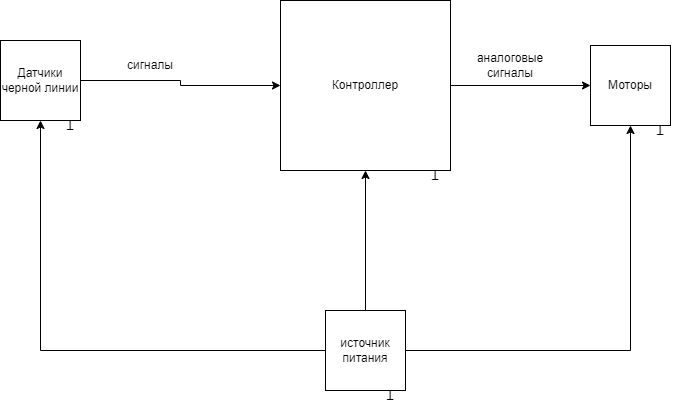

The diagram above was exported from draw.io. Its source (the exported page's mxGraphModel, read from the mxfile embedded in the PNG):
<mxGraphModel dx="1290" dy="573" grid="1" gridSize="10" guides="1" tooltips="1" connect="1" arrows="1" fold="1" page="1" pageScale="1" pageWidth="827" pageHeight="1169" math="0" shadow="0">
  <root>
    <mxCell id="0" />
    <mxCell id="1" parent="0" />
    <mxCell id="UmG5LMUA1Sxm9b7djnVt-10" style="edgeStyle=orthogonalEdgeStyle;rounded=0;orthogonalLoop=1;jettySize=auto;html=1;exitX=1;exitY=0.5;exitDx=0;exitDy=0;" edge="1" parent="1" source="UmG5LMUA1Sxm9b7djnVt-1" target="UmG5LMUA1Sxm9b7djnVt-9">
      <mxGeometry relative="1" as="geometry" />
    </mxCell>
    <mxCell id="UmG5LMUA1Sxm9b7djnVt-1" value="Контроллер" style="whiteSpace=wrap;html=1;aspect=fixed;" vertex="1" parent="1">
      <mxGeometry x="310" y="100" width="170" height="170" as="geometry" />
    </mxCell>
    <mxCell id="UmG5LMUA1Sxm9b7djnVt-4" style="edgeStyle=orthogonalEdgeStyle;rounded=0;orthogonalLoop=1;jettySize=auto;html=1;exitX=0.5;exitY=0;exitDx=0;exitDy=0;entryX=0.5;entryY=1;entryDx=0;entryDy=0;" edge="1" parent="1" source="UmG5LMUA1Sxm9b7djnVt-2" target="UmG5LMUA1Sxm9b7djnVt-1">
      <mxGeometry relative="1" as="geometry" />
    </mxCell>
    <mxCell id="UmG5LMUA1Sxm9b7djnVt-5" style="edgeStyle=orthogonalEdgeStyle;rounded=0;orthogonalLoop=1;jettySize=auto;html=1;exitX=0;exitY=0.5;exitDx=0;exitDy=0;entryX=0.5;entryY=1;entryDx=0;entryDy=0;" edge="1" parent="1" source="UmG5LMUA1Sxm9b7djnVt-2" target="UmG5LMUA1Sxm9b7djnVt-3">
      <mxGeometry relative="1" as="geometry" />
    </mxCell>
    <mxCell id="UmG5LMUA1Sxm9b7djnVt-11" style="edgeStyle=orthogonalEdgeStyle;rounded=0;orthogonalLoop=1;jettySize=auto;html=1;exitX=1;exitY=0.5;exitDx=0;exitDy=0;entryX=0.5;entryY=1;entryDx=0;entryDy=0;" edge="1" parent="1" source="UmG5LMUA1Sxm9b7djnVt-2" target="UmG5LMUA1Sxm9b7djnVt-9">
      <mxGeometry relative="1" as="geometry" />
    </mxCell>
    <mxCell id="UmG5LMUA1Sxm9b7djnVt-2" value="источник питания" style="whiteSpace=wrap;html=1;aspect=fixed;" vertex="1" parent="1">
      <mxGeometry x="355" y="410" width="80" height="80" as="geometry" />
    </mxCell>
    <mxCell id="UmG5LMUA1Sxm9b7djnVt-14" style="edgeStyle=orthogonalEdgeStyle;rounded=0;orthogonalLoop=1;jettySize=auto;html=1;exitX=1;exitY=0.5;exitDx=0;exitDy=0;" edge="1" parent="1" source="UmG5LMUA1Sxm9b7djnVt-3" target="UmG5LMUA1Sxm9b7djnVt-1">
      <mxGeometry relative="1" as="geometry" />
    </mxCell>
    <mxCell id="UmG5LMUA1Sxm9b7djnVt-3" value="Датчики черной линии" style="whiteSpace=wrap;html=1;aspect=fixed;" vertex="1" parent="1">
      <mxGeometry x="30" y="140" width="80" height="80" as="geometry" />
    </mxCell>
    <mxCell id="UmG5LMUA1Sxm9b7djnVt-6" value="T" style="text;html=1;align=center;verticalAlign=middle;whiteSpace=wrap;rounded=0;rotation=-180;" vertex="1" parent="1">
      <mxGeometry x="70" y="210" width="60" height="30" as="geometry" />
    </mxCell>
    <mxCell id="UmG5LMUA1Sxm9b7djnVt-7" value="T" style="text;html=1;align=center;verticalAlign=middle;whiteSpace=wrap;rounded=0;rotation=-180;" vertex="1" parent="1">
      <mxGeometry x="435" y="260" width="60" height="30" as="geometry" />
    </mxCell>
    <mxCell id="UmG5LMUA1Sxm9b7djnVt-8" value="T" style="text;html=1;align=center;verticalAlign=middle;whiteSpace=wrap;rounded=0;rotation=-180;" vertex="1" parent="1">
      <mxGeometry x="390" y="480" width="60" height="30" as="geometry" />
    </mxCell>
    <mxCell id="UmG5LMUA1Sxm9b7djnVt-9" value="Моторы" style="whiteSpace=wrap;html=1;aspect=fixed;" vertex="1" parent="1">
      <mxGeometry x="620" y="145" width="80" height="80" as="geometry" />
    </mxCell>
    <mxCell id="UmG5LMUA1Sxm9b7djnVt-12" value="аналоговые сигналы" style="text;html=1;align=center;verticalAlign=middle;whiteSpace=wrap;rounded=0;" vertex="1" parent="1">
      <mxGeometry x="510" y="150" width="60" height="30" as="geometry" />
    </mxCell>
    <mxCell id="UmG5LMUA1Sxm9b7djnVt-13" value="T" style="text;html=1;align=center;verticalAlign=middle;whiteSpace=wrap;rounded=0;rotation=-180;" vertex="1" parent="1">
      <mxGeometry x="660" y="215" width="60" height="30" as="geometry" />
    </mxCell>
    <mxCell id="UmG5LMUA1Sxm9b7djnVt-15" value="сигналы" style="text;html=1;align=center;verticalAlign=middle;whiteSpace=wrap;rounded=0;" vertex="1" parent="1">
      <mxGeometry x="150" y="150" width="60" height="30" as="geometry" />
    </mxCell>
  </root>
</mxGraphModel>